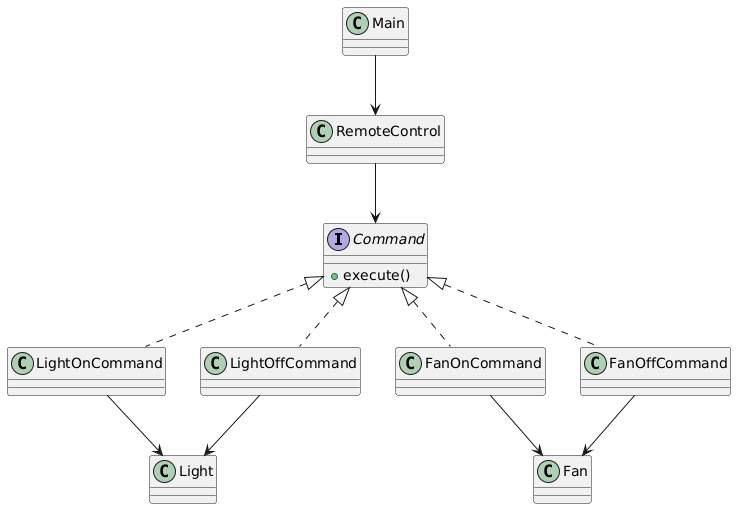

The diagram above was rendered by PlantUML. Its source (embedded in the PNG):
@startuml
interface Command {
    +execute()
}

class LightOnCommand
class LightOffCommand
class FanOnCommand
class FanOffCommand
class Light
class Fan
class RemoteControl
class Main

Command <|.. LightOnCommand
Command <|.. LightOffCommand
Command <|.. FanOnCommand
Command <|.. FanOffCommand
RemoteControl --> Command
LightOnCommand --> Light
LightOffCommand --> Light
FanOnCommand --> Fan
FanOffCommand --> Fan
Main --> RemoteControl
@enduml